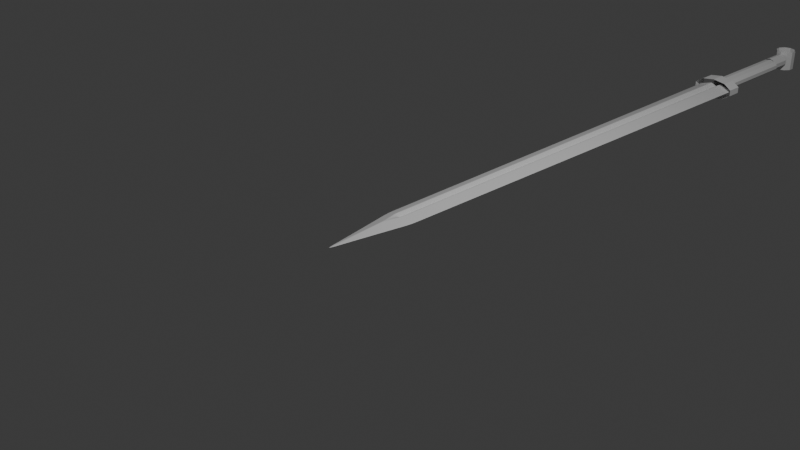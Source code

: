 # Source: Sword1.blend  (saved by Blender 4.5.90; exported with 4.5.12 LTS)
import bpy
from mathutils import Matrix  # noqa: F401  (used for matrix-valued properties, if any)

bpy.ops.wm.read_factory_settings(use_empty=True)
scene = bpy.context.scene
scene.name = 'Scene'

# ---- collections
col_collection = bpy.data.collections.new('Collection'); scene.collection.children.link(col_collection)
col_swordreference = bpy.data.collections.new('SwordReference'); col_collection.children.link(col_swordreference)

# ---- materials (node trees are filled in below, after node groups)
mat_material = bpy.data.materials.new('Material')
mat_material.alpha_threshold = 0.0
mat_material.roughness = 0.5
mat_material.line_color = (0.0, 0.0, 0.0, 1.0)

# ---- material node trees
mat_material.use_nodes = True; mat_material.node_tree.nodes.clear()
_N = mat_material.node_tree.nodes; _L = mat_material.node_tree.links
n0 = _N.new('ShaderNodeOutputMaterial'); n0.name = 'Material Output'; n0.location = (200, 100)
n1 = _N.new('ShaderNodeBsdfPrincipled'); n1.name = 'Principled BSDF'; n1.location = (-200, 100)
n1.inputs[3].default_value = 1.45
_L.new(n1.outputs[0], n0.inputs[0])
n0.is_active_output = True

# ---- world
world_world = bpy.data.worlds.new('World'); scene.world = world_world
world_world.use_nodes = True; world_world.node_tree.nodes.clear()
_N = world_world.node_tree.nodes; _L = world_world.node_tree.links
n0 = _N.new('ShaderNodeOutputWorld'); n0.name = 'World Output'; n0.location = (200, 100)
n1 = _N.new('ShaderNodeBackground'); n1.name = 'Background'; n1.location = (-200, 100)
n1.inputs[0].default_value = (0.05088, 0.05088, 0.05088, 1.0)
_L.new(n1.outputs[0], n0.inputs[0])
n0.is_active_output = True
world_world.color = (0.05088, 0.05088, 0.05088)
world_world.sun_shadow_jitter_overblur = 0.0

# ---- cameras
cam_camera = bpy.data.cameras.new('Camera')
cam_camera.clip_end = 100.0
cam_camera.ortho_scale = 7.314

# ---- lights
light_light = bpy.data.lights.new('Light', 'POINT')
light_light.energy = 1000.0
light_light.shadow_soft_size = 0.1

# ---- meshes
me_cube = bpy.data.meshes.new('Cube')
me_cube.from_pydata([(1.0, 1.0, 0.0), (0.0, -1.0, 0.0), (-1.0, 1.0, 0.0), (-1.0, 0.0, 0.0), (0.0, 1.0, 0.1896), (1.0, 0.0, 0.0), (0.0, 1.0, -0.1896), (0.0, 0.0, 0.1899), (0.0, 0.0, -0.1899), (0.2658, 1.0, -0.7342), (-0.2658, 1.0, -0.7342), (-0.2658, 1.0, 0.7342), (0.2658, 1.0, 0.7342), (-0.2646, 0.0, -0.7354), (0.2646, 0.0, -0.7354), (0.0, -0.2336, -0.7664), (0.2646, 0.0, 0.7354), (-0.2646, 0.0, 0.7354), (0.0, -0.2336, 0.7664), (0.0, 5.8, 0.1896), (-0.2658, 5.8, 0.7342), (0.0, 5.8, -0.1896), (0.2658, 5.8, -0.7342), (-0.2658, 5.8, -0.7342), (0.2658, 5.8, 0.7342), (-1.0, 5.8, 0.0), (1.0, 5.8, 0.0)], [], [(10, 2, 25, 23), (6, 10, 23, 21), (9, 14, 8, 6), (11, 17, 7, 4), (13, 8, 14, 15), (16, 7, 17, 18), (0, 9, 22, 26), (4, 12, 24, 19), (6, 8, 13, 10), (4, 7, 16, 12), (12, 0, 26, 24), (11, 4, 19, 20), (2, 10, 13, 3), (9, 0, 5, 14), (0, 12, 16, 5), (2, 11, 20, 25), (11, 2, 3, 17), (9, 6, 21, 22), (15, 14, 5, 1), (3, 13, 15, 1), (5, 16, 18, 1), (18, 17, 3, 1)])
_uv = me_cube.uv_layers.new(name='UVMap')
_uv.uv.foreach_set('vector', [0.2168, 0.5, 0.125, 0.5, 0.125, 0.5, 0.2168, 0.5, 0.25, 0.5, 0.2168, 0.5, 0.2168, 0.5, 0.25, 0.5, 0.2832, 0.5, 0.2818, 0.6254, 0.2494, 0.6252, 0.25, 0.5, 0.7832, 0.5, 0.7831, 0.625, 0.7504, 0.6252, 0.75, 0.5, 0.2169, 0.625, 0.2494, 0.6252, 0.2818, 0.6254, 0.2349, 0.6542, 0.7178, 0.6254, 0.7504, 0.6252, 0.7831, 0.625, 0.7359, 0.6542, 0.375, 0.5, 0.2832, 0.5, 0.2832, 0.5, 0.375, 0.5, 0.75, 0.5, 0.7168, 0.5, 0.7168, 0.5, 0.75, 0.5, 0.25, 0.5, 0.2494, 0.6252, 0.2169, 0.625, 0.2168, 0.5, 0.75, 0.5, 0.7504, 0.6252, 0.7178, 0.6254, 0.7168, 0.5, 0.7168, 0.5, 0.625, 0.5, 0.625, 0.5, 0.7168, 0.5, 0.7832, 0.5, 0.75, 0.5, 0.75, 0.5, 0.7832, 0.5, 0.125, 0.5, 0.2168, 0.5, 0.2169, 0.625, 0.125, 0.625, 0.2832, 0.5, 0.375, 0.5, 0.375, 0.625, 0.2818, 0.6254, 0.625, 0.5, 0.7168, 0.5, 0.7178, 0.6254, 0.625, 0.625, 0.875, 0.5, 0.7832, 0.5, 0.7832, 0.5, 0.875, 0.5, 0.7832, 0.5, 0.875, 0.5, 0.875, 0.625, 0.7831, 0.625, 0.2832, 0.5, 0.25, 0.5, 0.25, 0.5, 0.2832, 0.5, 0.2349, 0.6542, 0.2818, 0.6254, 0.375, 0.625, 0.25, 0.75, 0.125, 0.625, 0.2169, 0.625, 0.2349, 0.6542, 0.125, 0.75, 0.625, 0.625, 0.7178, 0.6254, 0.7359, 0.6542, 0.625, 0.75, 0.7359, 0.6542, 0.7831, 0.625, 0.875, 0.625, 0.75, 0.75])
me_cube.materials.append(mat_material)
me_cube.use_mirror_vertex_groups = False
me_cube.update()
me_cylinder = bpy.data.meshes.new('Cylinder')
me_cylinder.from_pydata([(0.0, 1.0, -1.0), (0.0, 1.0, 1.0), (0.5878, 0.809, -1.0), (0.5878, 0.809, 1.0), (0.9511, 0.309, -1.0), (0.9511, 0.309, 1.0), (0.9511, -0.309, -1.0), (0.9511, -0.309, 1.0), (0.5878, -0.809, -1.0), (0.5878, -0.809, 1.0), (0.0, -1.0, -1.0), (0.0, -1.0, 1.0), (-0.5878, -0.809, -1.0), (-0.5878, -0.809, 1.0), (-0.9511, -0.309, -1.0), (-0.9511, -0.309, 1.0), (-0.9511, 0.309, -1.0), (-0.9511, 0.309, 1.0), (-0.5878, 0.809, -1.0), (-0.5878, 0.809, 1.0)], [], [(0, 1, 3, 2), (2, 3, 5, 4), (4, 5, 7, 6), (6, 7, 9, 8), (8, 9, 11, 10), (10, 11, 13, 12), (12, 13, 15, 14), (14, 15, 17, 16), (16, 17, 19, 18), (18, 19, 1, 0)])
_uv = me_cylinder.uv_layers.new(name='UVMap')
_uv.uv.foreach_set('vector', [1.0, 0.0, 1.0, 1.0, 0.9, 1.0, 0.9, 0.0, 0.9, 0.0, 0.9, 1.0, 0.8, 1.0, 0.8, 0.0, 0.8, 0.0, 0.8, 1.0, 0.7, 1.0, 0.7, 0.0, 0.7, 0.0, 0.7, 1.0, 0.6, 1.0, 0.6, 0.0, 0.6, 0.0, 0.6, 1.0, 0.5, 1.0, 0.5, 0.0, 0.5, 0.0, 0.5, 1.0, 0.4, 1.0, 0.4, 0.0, 0.4, 0.0, 0.4, 1.0, 0.3, 1.0, 0.3, 0.0, 0.3, 0.0, 0.3, 1.0, 0.2, 1.0, 0.2, 0.0, 0.2, 0.0, 0.2, 1.0, 0.1, 1.0, 0.1, 0.0, 0.1, 0.0, 0.1, 1.0, -7.451e-08, 1.0, -7.451e-08, 0.0])
me_cylinder.update()
me_cylinder_001 = bpy.data.meshes.new('Cylinder.001')
me_cylinder_001.from_pydata([(0.0, 1.0, -1.0), (0.0, 1.0, 1.0), (0.5878, 0.809, -1.0), (0.5878, 0.809, 1.0), (0.9511, 0.309, -1.0), (0.9511, 0.309, 1.0), (0.9511, -0.309, -1.0), (0.9511, -0.309, 1.0), (0.5878, -0.809, -1.0), (0.5878, -0.809, 1.0), (0.0, -1.0, -1.0), (0.0, -1.0, 1.0), (-0.5878, -0.809, -1.0), (-0.5878, -0.809, 1.0), (-0.9511, -0.309, -1.0), (-0.9511, -0.309, 1.0), (-0.9511, 0.309, -1.0), (-0.9511, 0.309, 1.0), (-0.5878, 0.809, -1.0), (-0.5878, 0.809, 1.0)], [], [(0, 1, 3, 2), (2, 3, 5, 4), (4, 5, 7, 6), (6, 7, 9, 8), (8, 9, 11, 10), (10, 11, 13, 12), (12, 13, 15, 14), (14, 15, 17, 16), (16, 17, 19, 18), (18, 19, 1, 0)])
_uv = me_cylinder_001.uv_layers.new(name='UVMap')
_uv.uv.foreach_set('vector', [1.0, 0.0, 1.0, 1.0, 0.9, 1.0, 0.9, 0.0, 0.9, 0.0, 0.9, 1.0, 0.8, 1.0, 0.8, 0.0, 0.8, 0.0, 0.8, 1.0, 0.7, 1.0, 0.7, 0.0, 0.7, 0.0, 0.7, 1.0, 0.6, 1.0, 0.6, 0.0, 0.6, 0.0, 0.6, 1.0, 0.5, 1.0, 0.5, 0.0, 0.5, 0.0, 0.5, 1.0, 0.4, 1.0, 0.4, 0.0, 0.4, 0.0, 0.4, 1.0, 0.3, 1.0, 0.3, 0.0, 0.3, 0.0, 0.3, 1.0, 0.2, 1.0, 0.2, 0.0, 0.2, 0.0, 0.2, 1.0, 0.1, 1.0, 0.1, 0.0, 0.1, 0.0, 0.1, 1.0, -7.451e-08, 1.0, -7.451e-08, 0.0])
me_cylinder_001.update()
me_cylinder_002 = bpy.data.meshes.new('Cylinder.002')
me_cylinder_002.from_pydata([(0.0, 1.0, -1.0), (0.0, 1.0, 1.0), (0.5878, 0.809, -1.0), (0.5878, 0.809, 1.0), (0.9511, 0.309, -1.0), (0.9511, 0.309, 1.0), (0.9511, -0.309, -1.0), (0.9511, -0.309, 1.0), (0.5878, -0.809, -1.0), (0.5878, -0.809, 1.0), (0.0, -1.0, -1.0), (0.0, -1.0, 1.0), (-0.5878, -0.809, -1.0), (-0.5878, -0.809, 1.0), (-0.9511, -0.309, -1.0), (-0.9511, -0.309, 1.0), (-0.9511, 0.309, -1.0), (-0.9511, 0.309, 1.0), (-0.5878, 0.809, -1.0), (-0.5878, 0.809, 1.0)], [], [(0, 1, 3, 2), (2, 3, 5, 4), (4, 5, 7, 6), (6, 7, 9, 8), (8, 9, 11, 10), (10, 11, 13, 12), (12, 13, 15, 14), (14, 15, 17, 16), (16, 17, 19, 18), (18, 19, 1, 0)])
_uv = me_cylinder_002.uv_layers.new(name='UVMap')
_uv.uv.foreach_set('vector', [1.0, 0.0, 1.0, 1.0, 0.9, 1.0, 0.9, 0.0, 0.9, 0.0, 0.9, 1.0, 0.8, 1.0, 0.8, 0.0, 0.8, 0.0, 0.8, 1.0, 0.7, 1.0, 0.7, 0.0, 0.7, 0.0, 0.7, 1.0, 0.6, 1.0, 0.6, 0.0, 0.6, 0.0, 0.6, 1.0, 0.5, 1.0, 0.5, 0.0, 0.5, 0.0, 0.5, 1.0, 0.4, 1.0, 0.4, 0.0, 0.4, 0.0, 0.4, 1.0, 0.3, 1.0, 0.3, 0.0, 0.3, 0.0, 0.3, 1.0, 0.2, 1.0, 0.2, 0.0, 0.2, 0.0, 0.2, 1.0, 0.1, 1.0, 0.1, 0.0, 0.1, 0.0, 0.1, 1.0, -7.451e-08, 1.0, -7.451e-08, 0.0])
me_cylinder_002.update()
me_cylinder_003 = bpy.data.meshes.new('Cylinder.003')
me_cylinder_003.from_pydata([(0.0, 1.0, -1.0), (0.0, 1.0, 1.0), (0.5878, 0.809, -1.0), (0.5878, 0.809, 1.0), (0.9511, 0.309, -1.0), (0.9511, 0.309, 1.0), (0.9511, -0.309, -1.0), (0.9511, -0.309, 1.0), (0.5878, -0.809, -1.0), (0.5878, -0.809, 1.0), (0.0, -1.0, -1.0), (0.0, -1.0, 1.0), (-0.5878, -0.809, -1.0), (-0.5878, -0.809, 1.0), (-0.9511, -0.309, -1.0), (-0.9511, -0.309, 1.0), (-0.9511, 0.309, -1.0), (-0.9511, 0.309, 1.0), (-0.5878, 0.809, -1.0), (-0.5878, 0.809, 1.0)], [], [(0, 1, 3, 2), (2, 3, 5, 4), (4, 5, 7, 6), (6, 7, 9, 8), (8, 9, 11, 10), (10, 11, 13, 12), (12, 13, 15, 14), (14, 15, 17, 16), (16, 17, 19, 18), (18, 19, 1, 0)])
_uv = me_cylinder_003.uv_layers.new(name='UVMap')
_uv.uv.foreach_set('vector', [1.0, 0.0, 1.0, 1.0, 0.9, 1.0, 0.9, 0.0, 0.9, 0.0, 0.9, 1.0, 0.8, 1.0, 0.8, 0.0, 0.8, 0.0, 0.8, 1.0, 0.7, 1.0, 0.7, 0.0, 0.7, 0.0, 0.7, 1.0, 0.6, 1.0, 0.6, 0.0, 0.6, 0.0, 0.6, 1.0, 0.5, 1.0, 0.5, 0.0, 0.5, 0.0, 0.5, 1.0, 0.4, 1.0, 0.4, 0.0, 0.4, 0.0, 0.4, 1.0, 0.3, 1.0, 0.3, 0.0, 0.3, 0.0, 0.3, 1.0, 0.2, 1.0, 0.2, 0.0, 0.2, 0.0, 0.2, 1.0, 0.1, 1.0, 0.1, 0.0, 0.1, 0.0, 0.1, 1.0, -7.451e-08, 1.0, -7.451e-08, 0.0])
me_cylinder_003.update()

# ---- objects
ob_cube = bpy.data.objects.new('Cube', me_cube)
ob_light = bpy.data.objects.new('Light', light_light)
ob_camera = bpy.data.objects.new('Camera', cam_camera)
ob_cylinder = bpy.data.objects.new('Cylinder', me_cylinder)
ob_cylinder_001 = bpy.data.objects.new('Cylinder.001', me_cylinder_001)
ob_cylinder_002 = bpy.data.objects.new('Cylinder.002', me_cylinder_002)
ob_cylinder_003 = bpy.data.objects.new('Cylinder.003', me_cylinder_003)
ob_swordreference = bpy.data.objects.new('SwordReference', None)

# ---- transforms, parenting, visibility, modifiers, constraints
ob_cube.location = (0.0, 0.0, 0.0)
ob_cube.scale = (0.18, 1.0, 0.06)
ob_cube.lock_rotations_4d = False
ob_cube.empty_display_type = 'ARROWS'
ob_cube.lineart.crease_threshold = 0.0
_m = ob_cube.modifiers.new('Subdivision', 'SUBSURF')
_m.subdivision_type = 'SIMPLE'
_m.levels = 3
_m.render_levels = 3
_m = ob_cube.modifiers.new('Subdivision.001', 'SUBSURF')
_m.render_levels = 1
_m = ob_cube.modifiers.new('SimpleDeform', 'SIMPLE_DEFORM')
_m.deform_method = 'TAPER'
_m.deform_axis = 'Y'
_m.factor = 0.35
_m.angle = 0.35
ob_light.location = (4.076, 1.005, 5.904)
ob_light.rotation_euler = (0.6503, 0.05522, 1.866)
ob_light.lock_rotations_4d = False
ob_light.empty_display_type = 'ARROWS'
ob_light.color = (0.0, 0.0, 0.0, 0.0)
ob_light.lineart.crease_threshold = 0.0
ob_camera.location = (7.359, -6.926, 4.958)
ob_camera.rotation_euler = (1.109, 0.0, 0.8149)
ob_camera.lock_rotations_4d = False
ob_camera.empty_display_type = 'ARROWS'
ob_camera.color = (0.0, 0.0, 0.0, 0.0)
ob_camera.display_type = 'WIRE'
ob_camera.lineart.crease_threshold = 0.0
ob_cylinder.location = (0.0, 6.54, 0.0)
ob_cylinder.rotation_euler = (1.571, 0.0, 0.0)
ob_cylinder.scale = (0.12, 0.08, 0.62)
ob_cylinder_001.location = (0.0, 7.3, 0.0)
ob_cylinder_001.rotation_euler = (1.571, 0.0, 0.0)
ob_cylinder_001.scale = (0.095, 0.095, 0.15)
ob_cylinder_002.location = (0.0, 7.58, 0.0)
ob_cylinder_002.scale = (0.13, 0.13, 0.13)
ob_cylinder_003.location = (0.0, 5.82, 0.0)
ob_cylinder_003.rotation_euler = (1.571, 0.0, 0.0)
ob_cylinder_003.scale = (0.275, 0.13, 0.1)
ob_swordreference.location = (0.0, 3.415, -0.9709)
ob_swordreference.scale = (1.783, 1.783, 1.783)
ob_swordreference.empty_display_type = 'IMAGE'
ob_swordreference.empty_display_size = 5.0
ob_swordreference.show_empty_image_perspective = False
ob_swordreference.use_empty_image_alpha = True
ob_swordreference.color = (1.0, 1.0, 1.0, 0.5)
ob_swordreference.hide_select = True

# ---- collection membership
col_collection.objects.link(ob_cube)
col_collection.objects.link(ob_light)
col_collection.objects.link(ob_camera)
col_collection.objects.link(ob_cylinder)
col_collection.objects.link(ob_cylinder_001)
col_collection.objects.link(ob_cylinder_002)
col_collection.objects.link(ob_cylinder_003)
col_swordreference.objects.link(ob_swordreference)

# ---- scene / render settings (as saved in the file)
scene.camera = ob_camera
scene.frame_start = 1; scene.frame_end = 250; scene.frame_set(1)
scene.render.engine = 'BLENDER_EEVEE_NEXT'
bpy.context.view_layer.update()
